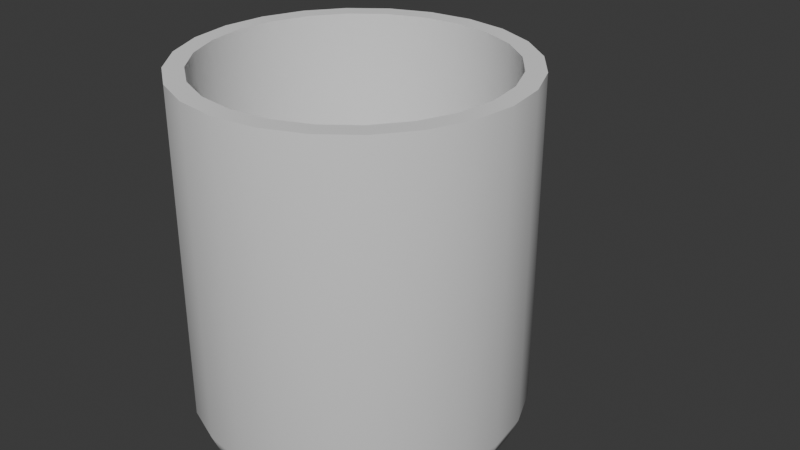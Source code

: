 # Source: cup.blend  (saved by Blender 4.0.36; exported with 4.5.12 LTS)
import bpy
from mathutils import Matrix  # noqa: F401  (used for matrix-valued properties, if any)

bpy.ops.wm.read_factory_settings(use_empty=True)
scene = bpy.context.scene
scene.name = 'Scene'

# ---- collections
col_collection = bpy.data.collections.new('Collection'); scene.collection.children.link(col_collection)

# ---- node groups
ng_auto_smooth = bpy.data.node_groups.new('Auto Smooth', 'GeometryNodeTree')
_s = ng_auto_smooth.interface.new_socket(name='Geometry', in_out='OUTPUT', socket_type='NodeSocketGeometry')
_s = ng_auto_smooth.interface.new_socket(name='Geometry', in_out='INPUT', socket_type='NodeSocketGeometry')
_s = ng_auto_smooth.interface.new_socket(name='Angle', in_out='INPUT', socket_type='NodeSocketFloat')
_s.subtype = 'ANGLE'
_s.min_value = 0.0
_s.max_value = 3.142
ng_auto_smooth.is_modifier = True
_N = ng_auto_smooth.nodes; _L = ng_auto_smooth.links
n0 = _N.new('NodeGroupOutput'); n0.name = 'Group Output'; n0.location = (480, -100)
n1 = _N.new('NodeGroupInput'); n1.name = 'Group Input'; n1.location = (-420, -300)
n2 = _N.new('NodeGroupInput'); n2.name = 'Group Input.001'; n2.location = (-60, -100)
n3 = _N.new('GeometryNodeSetShadeSmooth'); n3.name = 'Set Shade Smooth'; n3.location = (120, -100)
n3.domain = 'EDGE'
n4 = _N.new('GeometryNodeSetShadeSmooth'); n4.name = 'Set Shade Smooth.001'; n4.location = (300, -100)
n5 = _N.new('GeometryNodeInputMeshEdgeAngle'); n5.name = 'Edge Angle'; n5.location = (-420, -220)
n6 = _N.new('GeometryNodeInputEdgeSmooth'); n6.name = 'Is Edge Smooth'; n6.location = (-60, -160)
n7 = _N.new('GeometryNodeInputShadeSmooth'); n7.name = 'Is Face Smooth'; n7.location = (-240, -340)
n8 = _N.new('FunctionNodeBooleanMath'); n8.name = 'Boolean Math'; n8.location = (-60, -220)
n9 = _N.new('FunctionNodeCompare'); n9.name = 'Compare'; n9.location = (-240, -180)
n9.operation = 'LESS_EQUAL'
_L.new(n5.outputs[0], n9.inputs[0])
_L.new(n4.outputs[0], n0.inputs[0])
_L.new(n1.outputs[1], n9.inputs[1])
_L.new(n9.outputs[0], n8.inputs[0])
_L.new(n7.outputs[0], n8.inputs[1])
_L.new(n2.outputs[0], n3.inputs[0])
_L.new(n6.outputs[0], n3.inputs[1])
_L.new(n3.outputs[0], n4.inputs[0])
_L.new(n8.outputs[0], n3.inputs[2])
n0.is_active_output = True

# ---- world
world_world = bpy.data.worlds.new('World'); scene.world = world_world
world_world.use_nodes = True; world_world.node_tree.nodes.clear()
_N = world_world.node_tree.nodes; _L = world_world.node_tree.links
n0 = _N.new('ShaderNodeOutputWorld'); n0.name = 'World Output'; n0.location = (300, 300)
n1 = _N.new('ShaderNodeBackground'); n1.name = 'Background'; n1.location = (10, 300)
n1.inputs[0].default_value = (0.05088, 0.05088, 0.05088, 1.0)
_L.new(n1.outputs[0], n0.inputs[0])
n0.is_active_output = True
world_world.color = (0.05088, 0.05088, 0.05088)
world_world.use_sun_shadow = False
world_world.sun_shadow_jitter_overblur = 0.0

# ---- meshes
me_cylinder_001 = bpy.data.meshes.new('Cylinder.001')
me_cylinder_001.from_pydata([(0.0, 1.0, 2.2), (0.2588, 0.9659, 2.2), (0.5, 0.866, 2.2), (0.7071, 0.7071, 2.2), (0.866, 0.5, 2.2), (0.9659, 0.2588, 2.2), (1.0, 0.0, 2.2), (0.9659, -0.2588, 2.2), (0.866, -0.5, 2.2), (0.7071, -0.7071, 2.2), (0.5, -0.866, 2.2), (0.2588, -0.9659, 2.2), (0.0, -1.0, 2.2), (-0.2588, -0.9659, 2.2), (-0.5, -0.866, 2.2), (-0.7071, -0.7071, 2.2), (-0.866, -0.5, 2.2), (-0.9659, -0.2588, 2.2), (-1.0, 0.0, 2.2), (-0.9659, 0.2588, 2.2), (-0.866, 0.5, 2.2), (-0.7071, 0.7071, 2.2), (-0.5, 0.866, 2.2), (-0.2588, 0.9659, 2.2), (0.2289, 0.8542, 2.2), (-5.745e-10, 0.8843, 2.2), (0.4422, 0.7659, 2.2), (0.6253, 0.6253, 2.2), (0.7659, 0.4422, 2.2), (0.8542, 0.2289, 2.2), (0.8843, -2.011e-09, 2.2), (0.8542, -0.2289, 2.2), (0.7659, -0.4422, 2.2), (0.6253, -0.6253, 2.2), (0.4422, -0.7659, 2.2), (0.2289, -0.8542, 2.2), (-5.745e-10, -0.8843, 2.2), (-0.2289, -0.8542, 2.2), (-0.4422, -0.7659, 2.2), (-0.6253, -0.6253, 2.2), (-0.7659, -0.4422, 2.2), (-0.8542, -0.2289, 2.2), (-0.8843, -2.011e-09, 2.2), (-0.8542, 0.2289, 2.2), (-0.7659, 0.4422, 2.2), (-0.6253, 0.6253, 2.2), (-0.4422, 0.7659, 2.2), (-0.2289, 0.8542, 2.2), (0.2289, 0.8542, 0.2), (-5.745e-10, 0.8843, 0.2), (0.4422, 0.7659, 0.2), (0.6253, 0.6253, 0.2), (0.7659, 0.4422, 0.2), (0.8542, 0.2289, 0.2), (0.8843, -2.011e-09, 0.2), (0.8542, -0.2289, 0.2), (0.7659, -0.4422, 0.2), (0.6253, -0.6253, 0.2), (0.4422, -0.7659, 0.2), (0.2289, -0.8542, 0.2), (-5.745e-10, -0.8843, 0.2), (-0.2289, -0.8542, 0.2), (-0.4422, -0.7659, 0.2), (-0.6253, -0.6253, 0.2), (-0.7659, -0.4422, 0.2), (-0.8542, -0.2289, 0.2), (-0.8843, -2.011e-09, 0.2), (-0.8542, 0.2289, 0.2), (-0.7659, 0.4422, 0.2), (-0.6253, 0.6253, 0.2), (-0.4422, 0.7659, 0.2), (-0.2289, 0.8542, 0.2), (0.07, 0.9842, 1.918), (0.1212, 0.9842, 1.867), (0.14, 0.9842, 1.797), (0.1212, 0.9842, 1.727), (0.07, 0.9842, 1.676), (-6.687e-08, 0.9842, 1.657), (-0.07, 0.9842, 1.676), (-0.1212, 0.9842, 1.727), (-0.14, 0.9842, 1.797), (-0.1212, 0.9842, 1.867), (-0.07, 0.9842, 1.918), (-3.437e-07, 0.9842, 1.937), (0.07, 1.252, 1.889), (0.1212, 1.239, 1.839), (0.14, 1.222, 1.771), (0.1212, 1.205, 1.704), (0.07, 1.192, 1.654), (-5.387e-08, 1.188, 1.636), (-0.07, 1.192, 1.654), (-0.1212, 1.205, 1.704), (-0.14, 1.222, 1.771), (-0.1212, 1.239, 1.839), (-0.07, 1.252, 1.889), (-3.273e-07, 1.256, 1.907), (0.07, 1.46, 1.803), (0.1212, 1.432, 1.76), (0.14, 1.394, 1.701), (0.1212, 1.357, 1.642), (0.07, 1.329, 1.599), (-3.895e-08, 1.319, 1.583), (-0.07, 1.329, 1.599), (-0.1212, 1.357, 1.642), (-0.14, 1.394, 1.701), (-0.1212, 1.432, 1.76), (-0.07, 1.46, 1.803), (-2.951e-07, 1.47, 1.819), (0.07, 1.606, 1.666), (0.1212, 1.565, 1.636), (0.14, 1.508, 1.595), (0.1212, 1.451, 1.554), (0.07, 1.41, 1.524), (-1.167e-08, 1.395, 1.513), (-0.07, 1.41, 1.524), (-0.1212, 1.451, 1.554), (-0.14, 1.508, 1.595), (-0.1212, 1.565, 1.636), (-0.07, 1.606, 1.666), (-2.641e-07, 1.622, 1.677), (0.07, 1.687, 1.494), (0.1212, 1.637, 1.48), (0.14, 1.57, 1.461), (0.1212, 1.502, 1.443), (0.07, 1.453, 1.429), (7.142e-09, 1.435, 1.424), (-0.07, 1.453, 1.429), (-0.1212, 1.502, 1.443), (-0.14, 1.57, 1.461), (-0.1212, 1.637, 1.48), (-0.07, 1.687, 1.494), (-2.15e-07, 1.705, 1.499), (0.07, 1.707, 1.308), (0.1212, 1.656, 1.309), (0.14, 1.586, 1.31), (0.1212, 1.516, 1.311), (0.07, 1.465, 1.312), (3.75e-08, 1.446, 1.312), (-0.07, 1.465, 1.312), (-0.1212, 1.516, 1.311), (-0.14, 1.586, 1.31), (-0.1212, 1.656, 1.309), (-0.07, 1.707, 1.308), (-1.706e-07, 1.726, 1.308), (0.07, 1.682, 1.121), (0.1212, 1.632, 1.133), (0.14, 1.564, 1.15), (0.1212, 1.496, 1.166), (0.07, 1.446, 1.178), (8.186e-08, 1.428, 1.182), (-0.07, 1.446, 1.178), (-0.1212, 1.496, 1.166), (-0.14, 1.564, 1.15), (-0.1212, 1.632, 1.133), (-0.07, 1.682, 1.121), (-1.246e-07, 1.7, 1.117), (0.07, 1.62, 0.941), (0.1212, 1.573, 0.9613), (0.14, 1.509, 0.989), (0.1212, 1.445, 1.017), (0.07, 1.398, 1.037), (1.019e-07, 1.381, 1.045), (-0.07, 1.398, 1.037), (-0.1212, 1.445, 1.017), (-0.14, 1.509, 0.989), (-0.1212, 1.573, 0.9613), (-0.07, 1.62, 0.941), (-7.122e-08, 1.638, 0.9335), (0.07, 1.531, 0.7728), (0.1212, 1.488, 0.8002), (0.14, 1.429, 0.8375), (0.1212, 1.37, 0.8749), (0.07, 1.326, 0.9022), (1.443e-07, 1.31, 0.9122), (-0.07, 1.326, 0.9022), (-0.1212, 1.37, 0.8749), (-0.14, 1.429, 0.8375), (-0.1212, 1.488, 0.8002), (-0.07, 1.531, 0.7728), (-3.541e-08, 1.547, 0.7628), (0.07, 1.421, 0.6236), (0.1212, 1.382, 0.6575), (0.14, 1.33, 0.7039), (0.1212, 1.277, 0.7502), (0.07, 1.239, 0.7841), (1.754e-07, 1.225, 0.7965), (-0.07, 1.239, 0.7841), (-0.1212, 1.277, 0.7502), (-0.14, 1.33, 0.7039), (-0.1212, 1.382, 0.6575), (-0.07, 1.421, 0.6236), (6.344e-09, 1.435, 0.6112), (0.07, 1.292, 0.5008), (0.1212, 1.261, 0.5415), (0.14, 1.218, 0.5971), (0.1212, 1.175, 0.6526), (0.07, 1.144, 0.6933), (2.045e-07, 1.133, 0.7082), (-0.07, 1.144, 0.6933), (-0.1212, 1.175, 0.6526), (-0.14, 1.218, 0.5971), (-0.1212, 1.261, 0.5415), (-0.07, 1.292, 0.5008), (4.979e-08, 1.303, 0.4859), (0.07, 1.146, 0.4136), (0.1212, 1.127, 0.4612), (0.14, 1.101, 0.5261), (0.1212, 1.075, 0.5911), (0.07, 1.055, 0.6386), (2.302e-07, 1.048, 0.656), (-0.07, 1.055, 0.6386), (-0.1212, 1.075, 0.5911), (-0.14, 1.101, 0.5261), (-0.1212, 1.127, 0.4612), (-0.07, 1.146, 0.4136), (8.7e-08, 1.153, 0.3962), (0.07, 0.9849, 0.3788), (0.1212, 0.9846, 0.43), (0.14, 0.9842, 0.5), (0.1212, 0.9837, 0.57), (0.07, 0.9834, 0.6212), (2.439e-07, 0.9833, 0.64), (-0.07, 0.9834, 0.6212), (-0.1212, 0.9837, 0.57), (-0.14, 0.9842, 0.5), (-0.1212, 0.9846, 0.43), (-0.07, 0.9849, 0.3788), (1.244e-07, 0.9851, 0.36), (0.0, 0.7926, 0.0), (0.0, 1.0, 0.2057), (0.0, 0.9392, 0.06023), (0.2051, 0.7656, 0.0), (0.2588, 0.9659, 0.2057), (0.2431, 0.9072, 0.06023), (0.3963, 0.6864, 0.0), (0.5, 0.866, 0.2057), (0.4696, 0.8134, 0.06023), (0.5604, 0.5604, 0.0), (0.7071, 0.7071, 0.2057), (0.6641, 0.6641, 0.06023), (0.6864, 0.3963, 0.0), (0.866, 0.5, 0.2057), (0.8134, 0.4696, 0.06023), (0.7656, 0.2051, 0.0), (0.9659, 0.2588, 0.2057), (0.9072, 0.2431, 0.06023), (0.7926, 0.0, 0.0), (1.0, 0.0, 0.2057), (0.9392, 0.0, 0.06023), (0.7656, -0.2051, 0.0), (0.9659, -0.2588, 0.2057), (0.9072, -0.2431, 0.06023), (0.6864, -0.3963, 0.0), (0.866, -0.5, 0.2057), (0.8134, -0.4696, 0.06023), (0.5604, -0.5604, 0.0), (0.7071, -0.7071, 0.2057), (0.6641, -0.6641, 0.06023), (0.3963, -0.6864, 0.0), (0.5, -0.866, 0.2057), (0.4696, -0.8134, 0.06023), (0.2051, -0.7656, 0.0), (0.2588, -0.9659, 0.2057), (0.2431, -0.9072, 0.06023), (0.0, -0.7926, 0.0), (0.0, -1.0, 0.2057), (0.0, -0.9392, 0.06023), (-0.2051, -0.7656, 0.0), (-0.2588, -0.9659, 0.2057), (-0.2431, -0.9072, 0.06023), (-0.3963, -0.6864, 0.0), (-0.5, -0.866, 0.2057), (-0.4696, -0.8134, 0.06023), (-0.5604, -0.5604, 0.0), (-0.7071, -0.7071, 0.2057), (-0.6641, -0.6641, 0.06023), (-0.6864, -0.3963, 0.0), (-0.866, -0.5, 0.2057), (-0.8134, -0.4696, 0.06023), (-0.7656, -0.2051, 0.0), (-0.9659, -0.2588, 0.2057), (-0.9072, -0.2431, 0.06023), (-0.7926, 0.0, 0.0), (-1.0, 0.0, 0.2057), (-0.9392, 0.0, 0.06023), (-0.7656, 0.2051, 0.0), (-0.9659, 0.2588, 0.2057), (-0.9072, 0.2431, 0.06023), (-0.6864, 0.3963, 0.0), (-0.866, 0.5, 0.2057), (-0.8134, 0.4696, 0.06023), (-0.5604, 0.5604, 0.0), (-0.7071, 0.7071, 0.2057), (-0.6641, 0.6641, 0.06023), (-0.3963, 0.6864, 0.0), (-0.5, 0.866, 0.2057), (-0.4696, 0.8134, 0.06023), (-0.2051, 0.7656, 0.0), (-0.2588, 0.9659, 0.2057), (-0.2431, 0.9072, 0.06023)], [], [(298, 23, 0, 229), (235, 2, 3, 238), (238, 3, 4, 241), (241, 4, 5, 244), (244, 5, 6, 247), (247, 6, 7, 250), (250, 7, 8, 253), (253, 8, 9, 256), (256, 9, 10, 259), (259, 10, 11, 262), (262, 11, 12, 265), (265, 12, 13, 268), (268, 13, 14, 271), (271, 14, 15, 274), (274, 15, 16, 277), (277, 16, 17, 280), (280, 17, 18, 283), (283, 18, 19, 286), (286, 19, 20, 289), (289, 20, 21, 292), (292, 21, 22, 295), (295, 22, 23, 298), (2, 1, 24, 26), (232, 1, 2, 235), (229, 0, 1, 232), (39, 38, 62, 63), (7, 6, 30, 31), (12, 11, 35, 36), (17, 16, 40, 41), (22, 21, 45, 46), (5, 4, 28, 29), (10, 9, 33, 34), (15, 14, 38, 39), (20, 19, 43, 44), (3, 2, 26, 27), (8, 7, 31, 32), (1, 0, 25, 24), (13, 12, 36, 37), (18, 17, 41, 42), (23, 22, 46, 47), (6, 5, 29, 30), (11, 10, 34, 35), (16, 15, 39, 40), (21, 20, 44, 45), (4, 3, 27, 28), (9, 8, 32, 33), (14, 13, 37, 38), (19, 18, 42, 43), (0, 23, 47, 25), (48, 49, 71, 70, 69, 68, 67, 66, 65, 64, 63, 62, 61, 60, 59, 58, 57, 56, 55, 54, 53, 52, 51, 50), (32, 31, 55, 56), (47, 46, 70, 71), (24, 25, 49, 48), (40, 39, 63, 64), (33, 32, 56, 57), (25, 47, 71, 49), (26, 24, 48, 50), (41, 40, 64, 65), (34, 33, 57, 58), (27, 26, 50, 51), (42, 41, 65, 66), (35, 34, 58, 59), (28, 27, 51, 52), (43, 42, 66, 67), (36, 35, 59, 60), (29, 28, 52, 53), (44, 43, 67, 68), (37, 36, 60, 61), (30, 29, 53, 54), (45, 44, 68, 69), (38, 37, 61, 62), (31, 30, 54, 55), (46, 45, 69, 70), (72, 84, 95, 83), (73, 85, 84, 72), (74, 86, 85, 73), (75, 87, 86, 74), (76, 88, 87, 75), (77, 89, 88, 76), (78, 90, 89, 77), (79, 91, 90, 78), (80, 92, 91, 79), (81, 93, 92, 80), (82, 94, 93, 81), (83, 95, 94, 82), (84, 96, 107, 95), (85, 97, 96, 84), (86, 98, 97, 85), (87, 99, 98, 86), (88, 100, 99, 87), (89, 101, 100, 88), (90, 102, 101, 89), (91, 103, 102, 90), (92, 104, 103, 91), (93, 105, 104, 92), (94, 106, 105, 93), (95, 107, 106, 94), (96, 108, 119, 107), (97, 109, 108, 96), (98, 110, 109, 97), (99, 111, 110, 98), (100, 112, 111, 99), (101, 113, 112, 100), (102, 114, 113, 101), (103, 115, 114, 102), (104, 116, 115, 103), (105, 117, 116, 104), (106, 118, 117, 105), (107, 119, 118, 106), (108, 120, 131, 119), (109, 121, 120, 108), (110, 122, 121, 109), (111, 123, 122, 110), (112, 124, 123, 111), (113, 125, 124, 112), (114, 126, 125, 113), (115, 127, 126, 114), (116, 128, 127, 115), (117, 129, 128, 116), (118, 130, 129, 117), (119, 131, 130, 118), (120, 132, 143, 131), (121, 133, 132, 120), (122, 134, 133, 121), (123, 135, 134, 122), (124, 136, 135, 123), (125, 137, 136, 124), (126, 138, 137, 125), (127, 139, 138, 126), (128, 140, 139, 127), (129, 141, 140, 128), (130, 142, 141, 129), (131, 143, 142, 130), (132, 144, 155, 143), (133, 145, 144, 132), (134, 146, 145, 133), (135, 147, 146, 134), (136, 148, 147, 135), (137, 149, 148, 136), (138, 150, 149, 137), (139, 151, 150, 138), (140, 152, 151, 139), (141, 153, 152, 140), (142, 154, 153, 141), (143, 155, 154, 142), (144, 156, 167, 155), (145, 157, 156, 144), (146, 158, 157, 145), (147, 159, 158, 146), (148, 160, 159, 147), (149, 161, 160, 148), (150, 162, 161, 149), (151, 163, 162, 150), (152, 164, 163, 151), (153, 165, 164, 152), (154, 166, 165, 153), (155, 167, 166, 154), (156, 168, 179, 167), (157, 169, 168, 156), (158, 170, 169, 157), (159, 171, 170, 158), (160, 172, 171, 159), (161, 173, 172, 160), (162, 174, 173, 161), (163, 175, 174, 162), (164, 176, 175, 163), (165, 177, 176, 164), (166, 178, 177, 165), (167, 179, 178, 166), (168, 180, 191, 179), (169, 181, 180, 168), (170, 182, 181, 169), (171, 183, 182, 170), (172, 184, 183, 171), (173, 185, 184, 172), (174, 186, 185, 173), (175, 187, 186, 174), (176, 188, 187, 175), (177, 189, 188, 176), (178, 190, 189, 177), (179, 191, 190, 178), (180, 192, 203, 191), (181, 193, 192, 180), (182, 194, 193, 181), (183, 195, 194, 182), (184, 196, 195, 183), (185, 197, 196, 184), (186, 198, 197, 185), (187, 199, 198, 186), (188, 200, 199, 187), (189, 201, 200, 188), (190, 202, 201, 189), (191, 203, 202, 190), (192, 204, 215, 203), (193, 205, 204, 192), (194, 206, 205, 193), (195, 207, 206, 194), (196, 208, 207, 195), (197, 209, 208, 196), (198, 210, 209, 197), (199, 211, 210, 198), (200, 212, 211, 199), (201, 213, 212, 200), (202, 214, 213, 201), (203, 215, 214, 202), (204, 216, 227, 215), (205, 217, 216, 204), (206, 218, 217, 205), (207, 219, 218, 206), (208, 220, 219, 207), (209, 221, 220, 208), (210, 222, 221, 209), (211, 223, 222, 210), (212, 224, 223, 211), (213, 225, 224, 212), (214, 226, 225, 213), (215, 227, 226, 214), (229, 232, 233, 230), (230, 233, 231, 228), (232, 235, 236, 233), (233, 236, 234, 231), (235, 238, 239, 236), (236, 239, 237, 234), (238, 241, 242, 239), (239, 242, 240, 237), (241, 244, 245, 242), (242, 245, 243, 240), (244, 247, 248, 245), (245, 248, 246, 243), (247, 250, 251, 248), (248, 251, 249, 246), (250, 253, 254, 251), (251, 254, 252, 249), (253, 256, 257, 254), (254, 257, 255, 252), (256, 259, 260, 257), (257, 260, 258, 255), (259, 262, 263, 260), (260, 263, 261, 258), (262, 265, 266, 263), (263, 266, 264, 261), (265, 268, 269, 266), (266, 269, 267, 264), (268, 271, 272, 269), (269, 272, 270, 267), (271, 274, 275, 272), (272, 275, 273, 270), (274, 277, 278, 275), (275, 278, 276, 273), (277, 280, 281, 278), (278, 281, 279, 276), (280, 283, 284, 281), (281, 284, 282, 279), (283, 286, 287, 284), (284, 287, 285, 282), (286, 289, 290, 287), (287, 290, 288, 285), (289, 292, 293, 290), (290, 293, 291, 288), (292, 295, 296, 293), (293, 296, 294, 291), (295, 298, 299, 296), (296, 299, 297, 294), (298, 229, 230, 299), (299, 230, 228, 297), (228, 231, 234, 237, 240, 243, 246, 249, 252, 255, 258, 261, 264, 267, 270, 273, 276, 279, 282, 285, 288, 291, 294, 297)])
me_cylinder_001.polygons.foreach_set('use_smooth', [True] * 266)
_uv = me_cylinder_001.uv_layers.new(name='UVMap')
_uv.uv.foreach_set('vector', [0.2784, 0.3267, 0.2784, 0.013, 0.2904, 0.01583, 0.2904, 0.3296, 0.3371, 0.3242, 0.3371, 0.01048, 0.3673, 0.008462, 0.3673, 0.3222, 0.3673, 0.3222, 0.3673, 0.008462, 0.4036, 0.007072, 0.4036, 0.3208, 0.4036, 0.3208, 0.4036, 0.007072, 0.4438, 0.006407, 0.4438, 0.3202, 0.4438, 0.3202, 0.4438, 0.006407, 0.4849, 0.006512, 0.4849, 0.3203, 0.4849, 0.3203, 0.4849, 0.006512, 0.5243, 0.007381, 0.5243, 0.3211, 0.5243, 0.3211, 0.5243, 0.007381, 0.5592, 0.008954, 0.5592, 0.3227, 0.006407, 0.6773, 0.006407, 0.3627, 0.03661, 0.3627, 0.03661, 0.6773, 0.03661, 0.6773, 0.03661, 0.3627, 0.07303, 0.3627, 0.07303, 0.6773, 0.07303, 0.6773, 0.07303, 0.3627, 0.1132, 0.3627, 0.1132, 0.6773, 0.1132, 0.6773, 0.1132, 0.3627, 0.1543, 0.3627, 0.1543, 0.6773, 0.1543, 0.6773, 0.1543, 0.3627, 0.1937, 0.3627, 0.1937, 0.6773, 0.1937, 0.6773, 0.1937, 0.3627, 0.2285, 0.3627, 0.2285, 0.6773, 0.2285, 0.6773, 0.2285, 0.3627, 0.2565, 0.3627, 0.2565, 0.6773, 0.006407, 0.3249, 0.006407, 0.01112, 0.03447, 0.008954, 0.03447, 0.3227, 0.03447, 0.3227, 0.03447, 0.008954, 0.06937, 0.007381, 0.06937, 0.3211, 0.06937, 0.3211, 0.06937, 0.007381, 0.1087, 0.006512, 0.1087, 0.3203, 0.1087, 0.3203, 0.1087, 0.006512, 0.1499, 0.006406, 0.1499, 0.3202, 0.1499, 0.3202, 0.1499, 0.006406, 0.19, 0.007072, 0.19, 0.3208, 0.19, 0.3208, 0.19, 0.007072, 0.2264, 0.008462, 0.2264, 0.3222, 0.2264, 0.3222, 0.2264, 0.008462, 0.2565, 0.01048, 0.2565, 0.3242, 0.2565, 0.3242, 0.2565, 0.01048, 0.2784, 0.013, 0.2784, 0.3267, 0.8535, 0.06677, 0.8741, 0.1024, 0.8572, 0.1094, 0.839, 0.07788, 0.3153, 0.3267, 0.3153, 0.013, 0.3371, 0.01048, 0.3371, 0.3242, 0.3032, 0.3296, 0.3032, 0.01583, 0.3153, 0.013, 0.3153, 0.3267, 0.703, 0.3692, 0.7296, 0.3674, 0.7296, 0.6821, 0.703, 0.6839, 0.668, 0.01706, 0.7078, 0.006407, 0.7101, 0.02449, 0.675, 0.03392, 0.572, 0.1834, 0.572, 0.1422, 0.5901, 0.1446, 0.5901, 0.181, 0.7078, 0.3192, 0.668, 0.3085, 0.675, 0.2916, 0.7101, 0.3011, 0.8741, 0.2231, 0.8535, 0.2588, 0.839, 0.2477, 0.8572, 0.2162, 0.7489, 0.006408, 0.7887, 0.01707, 0.7817, 0.03392, 0.7466, 0.0245, 0.5826, 0.1024, 0.6032, 0.06676, 0.6177, 0.07787, 0.5995, 0.1094, 0.6323, 0.2879, 0.6032, 0.2588, 0.6177, 0.2477, 0.6434, 0.2734, 0.8244, 0.2879, 0.7887, 0.3085, 0.7817, 0.2917, 0.8133, 0.2734, 0.8244, 0.03765, 0.8535, 0.06677, 0.839, 0.07788, 0.8133, 0.05213, 0.6323, 0.03765, 0.668, 0.01706, 0.675, 0.03392, 0.6434, 0.05212, 0.8741, 0.1024, 0.8847, 0.1422, 0.8666, 0.1446, 0.8572, 0.1094, 0.5826, 0.2231, 0.572, 0.1834, 0.5901, 0.181, 0.5995, 0.2162, 0.7489, 0.3192, 0.7078, 0.3192, 0.7101, 0.3011, 0.7466, 0.3011, 0.8847, 0.1834, 0.8741, 0.2231, 0.8572, 0.2162, 0.8666, 0.181, 0.7078, 0.006407, 0.7489, 0.006408, 0.7466, 0.0245, 0.7101, 0.02449, 0.572, 0.1422, 0.5826, 0.1024, 0.5995, 0.1094, 0.5901, 0.1446, 0.668, 0.3085, 0.6323, 0.2879, 0.6434, 0.2734, 0.675, 0.2916, 0.8535, 0.2588, 0.8244, 0.2879, 0.8133, 0.2734, 0.839, 0.2477, 0.7887, 0.01707, 0.8244, 0.03765, 0.8133, 0.05213, 0.7817, 0.03392, 0.6032, 0.06676, 0.6323, 0.03765, 0.6434, 0.05212, 0.6177, 0.07787, 0.6032, 0.2588, 0.5826, 0.2231, 0.5995, 0.2162, 0.6177, 0.2477, 0.7887, 0.3085, 0.7489, 0.3192, 0.7466, 0.3011, 0.7817, 0.2917, 0.8847, 0.1422, 0.8847, 0.1834, 0.8666, 0.181, 0.8666, 0.1446, 0.843, 0.7834, 0.8524, 0.8186, 0.8524, 0.855, 0.843, 0.8902, 0.8248, 0.9217, 0.799, 0.9474, 0.7675, 0.9657, 0.7323, 0.9751, 0.6959, 0.9751, 0.6608, 0.9657, 0.6292, 0.9474, 0.6035, 0.9217, 0.5853, 0.8902, 0.5758, 0.855, 0.5758, 0.8186, 0.5853, 0.7834, 0.6035, 0.7519, 0.6292, 0.7261, 0.6607, 0.7079, 0.6959, 0.6985, 0.7323, 0.6985, 0.7675, 0.7079, 0.799, 0.7261, 0.8248, 0.7519, 0.3581, 0.3705, 0.3936, 0.3711, 0.3936, 0.6857, 0.3581, 0.6851, 0.8992, 0.3627, 0.9347, 0.3627, 0.9347, 0.6782, 0.8992, 0.6782, 0.828, 0.3627, 0.8628, 0.3627, 0.8628, 0.6782, 0.828, 0.6782, 0.6708, 0.3705, 0.703, 0.3692, 0.703, 0.6839, 0.6708, 0.6851, 0.3259, 0.3692, 0.3581, 0.3705, 0.3581, 0.6851, 0.3259, 0.6839, 0.8628, 0.3627, 0.8992, 0.3627, 0.8992, 0.6782, 0.8628, 0.6782, 0.7972, 0.3627, 0.828, 0.3627, 0.828, 0.6782, 0.7972, 0.6782, 0.6353, 0.3711, 0.6708, 0.3705, 0.6708, 0.6851, 0.6353, 0.6857, 0.2993, 0.3674, 0.3259, 0.3692, 0.3259, 0.6839, 0.2993, 0.6821, 0.7724, 0.3627, 0.7972, 0.3627, 0.7972, 0.6782, 0.7724, 0.6782, 0.599, 0.371, 0.6353, 0.3711, 0.6353, 0.6857, 0.599, 0.6856, 0.28, 0.3652, 0.2993, 0.3674, 0.2993, 0.6821, 0.28, 0.6799, 0.4956, 0.3688, 0.5205, 0.3669, 0.5205, 0.6815, 0.4956, 0.6834, 0.5641, 0.3702, 0.599, 0.371, 0.599, 0.6856, 0.5641, 0.6848, 0.2693, 0.3627, 0.28, 0.3652, 0.28, 0.6799, 0.2693, 0.6774, 0.4648, 0.3702, 0.4956, 0.3688, 0.4956, 0.6834, 0.4648, 0.6848, 0.5333, 0.3688, 0.5641, 0.3702, 0.5641, 0.6848, 0.5333, 0.6834, 0.749, 0.3652, 0.7596, 0.3627, 0.7596, 0.6774, 0.749, 0.6799, 0.43, 0.371, 0.4648, 0.3702, 0.4648, 0.6848, 0.43, 0.6856, 0.9669, 0.3627, 0.9936, 0.3627, 0.9936, 0.6782, 0.9669, 0.6782, 0.7296, 0.3674, 0.749, 0.3652, 0.749, 0.6799, 0.7296, 0.6821, 0.3936, 0.3711, 0.43, 0.371, 0.43, 0.6856, 0.3936, 0.6857, 0.9347, 0.3627, 0.9669, 0.3627, 0.9669, 0.6782, 0.9347, 0.6782, 0.1969, 0.8256, 0.1969, 0.7835, 0.2079, 0.7827, 0.2079, 0.8256, 0.1888, 0.8257, 0.1888, 0.7856, 0.1969, 0.7835, 0.1969, 0.8256, 0.1255, 0.7272, 0.08851, 0.7308, 0.08536, 0.7203, 0.125, 0.7164, 0.125, 0.7385, 0.09069, 0.7417, 0.08851, 0.7308, 0.1255, 0.7272, 0.1237, 0.7471, 0.0913, 0.7501, 0.09069, 0.7417, 0.125, 0.7385, 0.1998, 0.9054, 0.1998, 0.8733, 0.2109, 0.8726, 0.2109, 0.9053, 0.1888, 0.9053, 0.1888, 0.8726, 0.1998, 0.8733, 0.1998, 0.9054, 0.8657, 0.7239, 0.9, 0.7272, 0.8994, 0.7356, 0.867, 0.7326, 0.8652, 0.7127, 0.9022, 0.7163, 0.9, 0.7272, 0.8657, 0.7239, 0.8657, 0.7019, 0.9053, 0.7058, 0.9022, 0.7163, 0.8652, 0.7127, 0.219, 0.8256, 0.219, 0.7835, 0.2271, 0.7856, 0.2271, 0.8257, 0.2079, 0.8256, 0.2079, 0.7827, 0.219, 0.7835, 0.219, 0.8256, 0.1969, 0.7835, 0.1969, 0.7509, 0.2079, 0.7493, 0.2079, 0.7827, 0.08536, 0.7203, 0.05533, 0.7324, 0.04969, 0.7262, 0.08207, 0.713, 0.08851, 0.7308, 0.06169, 0.7416, 0.05533, 0.7324, 0.08536, 0.7203, 0.09069, 0.7417, 0.06707, 0.7511, 0.06169, 0.7416, 0.08851, 0.7308, 0.0913, 0.7501, 0.07003, 0.7585, 0.06707, 0.7511, 0.09069, 0.7417, 0.1998, 0.8733, 0.1998, 0.8528, 0.2109, 0.8511, 0.2109, 0.8726, 0.1888, 0.8726, 0.1888, 0.8511, 0.1998, 0.8528, 0.1998, 0.8733, 0.9, 0.7272, 0.9236, 0.7366, 0.9207, 0.744, 0.8994, 0.7356, 0.9022, 0.7163, 0.929, 0.727, 0.9236, 0.7366, 0.9, 0.7272, 0.9053, 0.7058, 0.9354, 0.7179, 0.929, 0.727, 0.9022, 0.7163, 0.9086, 0.6985, 0.941, 0.7116, 0.9354, 0.7179, 0.9053, 0.7058, 0.2079, 0.7827, 0.2079, 0.7493, 0.219, 0.7509, 0.219, 0.7835, 0.1969, 0.7509, 0.1969, 0.7281, 0.2079, 0.7257, 0.2079, 0.7493, 0.05533, 0.7324, 0.03468, 0.7517, 0.02688, 0.7475, 0.04969, 0.7262, 0.06169, 0.7416, 0.04399, 0.7581, 0.03468, 0.7517, 0.05533, 0.7324, 0.06707, 0.7511, 0.05232, 0.7648, 0.04399, 0.7581, 0.06169, 0.7416, 0.07003, 0.7585, 0.05744, 0.7702, 0.05232, 0.7648, 0.06707, 0.7511, 0.1998, 0.8528, 0.1998, 0.841, 0.2109, 0.8386, 0.2109, 0.8511, 0.1888, 0.8511, 0.1888, 0.8386, 0.1998, 0.841, 0.1998, 0.8528, 0.9236, 0.7366, 0.9384, 0.7503, 0.9333, 0.7557, 0.9207, 0.744, 0.929, 0.727, 0.9467, 0.7435, 0.9384, 0.7503, 0.9236, 0.7366, 0.9354, 0.7179, 0.956, 0.7372, 0.9467, 0.7435, 0.929, 0.727, 0.941, 0.7116, 0.9638, 0.733, 0.956, 0.7372, 0.9354, 0.7179, 0.2079, 0.7493, 0.2079, 0.7257, 0.219, 0.7281, 0.219, 0.7509, 0.1969, 0.7281, 0.1969, 0.7159, 0.2079, 0.713, 0.2079, 0.7257, 0.03468, 0.7517, 0.0234, 0.7761, 0.01438, 0.7744, 0.02688, 0.7475, 0.04399, 0.7581, 0.03438, 0.7789, 0.0234, 0.7761, 0.03468, 0.7517, 0.05232, 0.7648, 0.04438, 0.7822, 0.03438, 0.7789, 0.04399, 0.7581, 0.1499, 0.718, 0.1484, 0.7329, 0.1392, 0.7305, 0.1409, 0.713, 0.1611, 0.72, 0.1597, 0.734, 0.1484, 0.7329, 0.1499, 0.718, 0.1716, 0.7185, 0.1701, 0.7334, 0.1597, 0.734, 0.1611, 0.72, 0.9384, 0.7503, 0.9463, 0.7677, 0.94, 0.7705, 0.9333, 0.7557, 0.9467, 0.7435, 0.9563, 0.7644, 0.9463, 0.7677, 0.9384, 0.7503, 0.956, 0.7372, 0.9673, 0.7615, 0.9563, 0.7644, 0.9467, 0.7435, 0.9638, 0.733, 0.9763, 0.7599, 0.9673, 0.7615, 0.956, 0.7372, 0.2079, 0.7257, 0.2079, 0.713, 0.219, 0.7159, 0.219, 0.7281, 0.01438, 0.7744, 0.01115, 0.8036, 0.006407, 0.8044, 0.009738, 0.7744, 0.0234, 0.7761, 0.02046, 0.803, 0.01115, 0.8036, 0.01438, 0.7744, 0.03438, 0.7789, 0.03184, 0.8027, 0.02046, 0.803, 0.0234, 0.7761, 0.04438, 0.7822, 0.04224, 0.8029, 0.03184, 0.8027, 0.03438, 0.7789, 0.1484, 0.7329, 0.1476, 0.7513, 0.1383, 0.7512, 0.1392, 0.7305, 0.1597, 0.734, 0.159, 0.7516, 0.1476, 0.7513, 0.1484, 0.7329, 0.1701, 0.7334, 0.1694, 0.7519, 0.159, 0.7516, 0.1597, 0.734, 0.9463, 0.7677, 0.9485, 0.7883, 0.9418, 0.7889, 0.94, 0.7705, 0.9563, 0.7644, 0.9589, 0.7882, 0.9485, 0.7883, 0.9463, 0.7677, 0.9673, 0.7615, 0.9702, 0.7884, 0.9589, 0.7882, 0.9563, 0.7644, 0.9763, 0.7599, 0.9795, 0.789, 0.9702, 0.7884, 0.9673, 0.7615, 0.981, 0.7598, 0.9843, 0.7898, 0.9795, 0.789, 0.9763, 0.7599, 0.01115, 0.8036, 0.01516, 0.833, 0.01049, 0.8344, 0.006407, 0.8044, 0.02046, 0.803, 0.02425, 0.8306, 0.01516, 0.833, 0.01115, 0.8036, 0.03184, 0.8027, 0.03533, 0.828, 0.02425, 0.8306, 0.02046, 0.803, 0.04224, 0.8029, 0.04544, 0.8258, 0.03533, 0.828, 0.03184, 0.8027, 0.1476, 0.7513, 0.1476, 0.7725, 0.1383, 0.7742, 0.1383, 0.7512, 0.159, 0.7516, 0.159, 0.7721, 0.1476, 0.7725, 0.1476, 0.7513, 0.1694, 0.7519, 0.1694, 0.773, 0.159, 0.7721, 0.159, 0.7516, 0.176, 0.7521, 0.176, 0.7751, 0.1694, 0.773, 0.1694, 0.7519, 0.9589, 0.7882, 0.9554, 0.8135, 0.9453, 0.8112, 0.9485, 0.7883, 0.9702, 0.7884, 0.9664, 0.8161, 0.9554, 0.8135, 0.9589, 0.7882, 0.9795, 0.789, 0.9755, 0.8184, 0.9664, 0.8161, 0.9702, 0.7884, 0.9843, 0.7898, 0.9802, 0.8199, 0.9755, 0.8184, 0.9795, 0.789, 0.01516, 0.833, 0.0247, 0.8615, 0.02019, 0.8634, 0.01049, 0.8344, 0.02425, 0.8306, 0.03335, 0.8578, 0.0247, 0.8615, 0.01516, 0.833, 0.03533, 0.828, 0.04384, 0.8533, 0.03335, 0.8578, 0.02425, 0.8306, 0.04544, 0.8258, 0.05334, 0.8493, 0.04384, 0.8533, 0.03533, 0.828, 0.1476, 0.7725, 0.1484, 0.7947, 0.1391, 0.7977, 0.1383, 0.7742, 0.159, 0.7721, 0.1597, 0.7938, 0.1484, 0.7947, 0.1476, 0.7725, 0.1694, 0.773, 0.1701, 0.7952, 0.1597, 0.7938, 0.159, 0.7721, 0.9453, 0.8112, 0.9373, 0.8348, 0.9314, 0.8322, 0.9388, 0.81, 0.9554, 0.8135, 0.9469, 0.8388, 0.9373, 0.8348, 0.9453, 0.8112, 0.9664, 0.8161, 0.9573, 0.8433, 0.9469, 0.8388, 0.9554, 0.8135, 0.9755, 0.8184, 0.966, 0.8469, 0.9573, 0.8433, 0.9664, 0.8161, 0.9802, 0.8199, 0.9705, 0.8489, 0.966, 0.8469, 0.9755, 0.8184, 0.9196, 0.009104, 0.9196, 0.02356, 0.9086, 0.02108, 0.9086, 0.006407, 0.03335, 0.8578, 0.04662, 0.8833, 0.03854, 0.8881, 0.0247, 0.8615, 0.04384, 0.8533, 0.05632, 0.8773, 0.04662, 0.8833, 0.03335, 0.8578, 0.05334, 0.8493, 0.06504, 0.8718, 0.05632, 0.8773, 0.04384, 0.8533, 0.1484, 0.7947, 0.1498, 0.816, 0.1406, 0.8201, 0.1391, 0.7977, 0.1597, 0.7938, 0.1611, 0.8147, 0.1498, 0.816, 0.1484, 0.7947, 0.1701, 0.7952, 0.1715, 0.8165, 0.1611, 0.8147, 0.1597, 0.7938, 0.9373, 0.8348, 0.9257, 0.8572, 0.9203, 0.8536, 0.9314, 0.8322, 0.9469, 0.8388, 0.9344, 0.8628, 0.9257, 0.8572, 0.9373, 0.8348, 0.9573, 0.8433, 0.9441, 0.8688, 0.9344, 0.8628, 0.9469, 0.8388, 0.966, 0.8469, 0.9522, 0.8736, 0.9441, 0.8688, 0.9573, 0.8433, 0.9086, 0.006407, 0.9086, 0.02108, 0.8975, 0.02356, 0.8975, 0.009104, 0.9196, 0.02356, 0.9196, 0.04142, 0.9086, 0.03923, 0.9086, 0.02108, 0.04662, 0.8833, 0.0631, 0.9059, 0.05579, 0.9118, 0.03854, 0.8881, 0.05632, 0.8773, 0.07176, 0.8985, 0.0631, 0.9059, 0.04662, 0.8833, 0.06504, 0.8718, 0.07943, 0.8916, 0.07176, 0.8985, 0.05632, 0.8773, 0.1498, 0.816, 0.1516, 0.8347, 0.1425, 0.8398, 0.1406, 0.8201, 0.1611, 0.8147, 0.1629, 0.833, 0.1516, 0.8347, 0.1498, 0.816, 0.1715, 0.8165, 0.1734, 0.8352, 0.1629, 0.833, 0.1611, 0.8147, 0.9257, 0.8572, 0.9113, 0.877, 0.9066, 0.8723, 0.9203, 0.8536, 0.9344, 0.8628, 0.9189, 0.884, 0.9113, 0.877, 0.9257, 0.8572, 0.9441, 0.8688, 0.9276, 0.8914, 0.9189, 0.884, 0.9344, 0.8628, 0.9522, 0.8736, 0.9349, 0.8972, 0.9276, 0.8914, 0.9441, 0.8688, 0.9086, 0.02108, 0.9086, 0.03923, 0.8975, 0.04142, 0.8975, 0.02356, 0.9196, 0.04142, 0.9196, 0.06203, 0.9086, 0.06027, 0.9086, 0.03923, 0.0631, 0.9059, 0.08201, 0.9244, 0.07582, 0.9313, 0.05579, 0.9118, 0.07176, 0.8985, 0.08912, 0.9155, 0.08201, 0.9244, 0.0631, 0.9059, 0.07943, 0.8916, 0.09525, 0.9071, 0.08912, 0.9155, 0.07176, 0.8985, 0.1516, 0.8347, 0.1538, 0.8491, 0.1449, 0.8553, 0.1425, 0.8398, 0.9166, 0.1257, 0.9166, 0.1404, 0.9056, 0.1387, 0.9056, 0.1236, 0.9277, 0.1236, 0.9277, 0.1387, 0.9166, 0.1404, 0.9166, 0.1257, 0.9113, 0.877, 0.8954, 0.8926, 0.8919, 0.8868, 0.9066, 0.8723, 0.9189, 0.884, 0.9016, 0.901, 0.8954, 0.8926, 0.9113, 0.877, 0.9276, 0.8914, 0.9087, 0.9099, 0.9016, 0.901, 0.9189, 0.884, 0.9349, 0.8972, 0.9149, 0.9168, 0.9087, 0.9099, 0.9276, 0.8914, 0.9086, 0.03923, 0.9086, 0.06027, 0.8975, 0.06203, 0.8975, 0.04142, 0.9196, 0.06203, 0.9196, 0.08525, 0.9086, 0.08419, 0.9086, 0.06027, 0.08201, 0.9244, 0.1028, 0.9373, 0.09851, 0.9453, 0.07582, 0.9313, 0.08912, 0.9155, 0.1074, 0.9269, 0.1028, 0.9373, 0.08201, 0.9244, 0.09525, 0.9071, 0.1109, 0.917, 0.1074, 0.9269, 0.08912, 0.9155, 0.9056, 0.1387, 0.9056, 0.1528, 0.8975, 0.1499, 0.8975, 0.1339, 0.9166, 0.1404, 0.9166, 0.1539, 0.9056, 0.1528, 0.9056, 0.1387, 0.9277, 0.1387, 0.9277, 0.1528, 0.9166, 0.1539, 0.9166, 0.1404, 0.9358, 0.1339, 0.9358, 0.1499, 0.9277, 0.1528, 0.9277, 0.1387, 0.9016, 0.901, 0.8833, 0.9124, 0.8798, 0.9024, 0.8954, 0.8926, 0.9087, 0.9099, 0.8879, 0.9228, 0.8833, 0.9124, 0.9016, 0.901, 0.9149, 0.9168, 0.8922, 0.9308, 0.8879, 0.9228, 0.9087, 0.9099, 0.9086, 0.06027, 0.9086, 0.08419, 0.8975, 0.08525, 0.8975, 0.06203, 0.9196, 0.08525, 0.9196, 0.1107, 0.9086, 0.1107, 0.9086, 0.08419, 0.1028, 0.9373, 0.1249, 0.9425, 0.1235, 0.9511, 0.09851, 0.9453, 0.1074, 0.9269, 0.1255, 0.9313, 0.1249, 0.9425, 0.1028, 0.9373, 0.1109, 0.917, 0.1251, 0.9205, 0.1255, 0.9313, 0.1074, 0.9269, 0.9056, 0.1528, 0.9056, 0.1642, 0.8975, 0.1643, 0.8975, 0.1499, 0.9166, 0.1539, 0.9166, 0.1642, 0.9056, 0.1642, 0.9056, 0.1528, 0.9277, 0.1528, 0.9277, 0.1642, 0.9166, 0.1642, 0.9166, 0.1539, 0.9358, 0.1499, 0.9358, 0.1643, 0.9277, 0.1642, 0.9277, 0.1528, 0.8833, 0.9124, 0.8652, 0.9167, 0.8656, 0.9059, 0.8798, 0.9024, 0.8879, 0.9228, 0.8658, 0.9279, 0.8652, 0.9167, 0.8833, 0.9124, 0.8922, 0.9308, 0.8672, 0.9366, 0.8658, 0.9279, 0.8879, 0.9228, 0.9086, 0.08419, 0.9086, 0.1107, 0.8975, 0.1107, 0.8975, 0.08525, 0.5416, 0.7492, 0.5622, 0.7848, 0.553, 0.7887, 0.5337, 0.7552, 0.5337, 0.7552, 0.553, 0.7887, 0.5315, 0.7976, 0.5152, 0.7694, 0.3153, 0.3267, 0.3371, 0.3242, 0.3445, 0.3475, 0.324, 0.3499, 0.553, 0.7887, 0.563, 0.8261, 0.54, 0.8292, 0.5315, 0.7976, 0.3371, 0.3242, 0.3673, 0.3222, 0.3728, 0.3456, 0.3445, 0.3475, 0.563, 0.8261, 0.563, 0.8647, 0.54, 0.8618, 0.54, 0.8292, 0.3673, 0.3222, 0.4036, 0.3208, 0.407, 0.3443, 0.3728, 0.3456, 0.563, 0.8647, 0.553, 0.9021, 0.5315, 0.8933, 0.54, 0.8618, 0.4036, 0.3208, 0.4438, 0.3202, 0.4447, 0.3437, 0.407, 0.3443, 0.553, 0.9021, 0.5337, 0.9356, 0.5152, 0.9216, 0.5315, 0.8933, 0.4438, 0.3202, 0.4849, 0.3203, 0.4833, 0.3438, 0.4447, 0.3437, 0.5337, 0.9356, 0.5063, 0.9629, 0.4921, 0.9446, 0.5152, 0.9216, 0.4849, 0.3203, 0.5243, 0.3211, 0.5203, 0.3446, 0.4833, 0.3438, 0.5063, 0.9629, 0.4729, 0.9822, 0.4639, 0.961, 0.4921, 0.9446, 0.5243, 0.3211, 0.5592, 0.3227, 0.5531, 0.3461, 0.5203, 0.3446, 0.4729, 0.9822, 0.4355, 0.9922, 0.4324, 0.9694, 0.4639, 0.961, 0.006407, 0.6773, 0.03661, 0.6773, 0.04215, 0.7002, 0.01378, 0.7002, 0.4355, 0.9922, 0.3968, 0.9922, 0.3997, 0.9694, 0.4324, 0.9694, 0.03661, 0.6773, 0.07303, 0.6773, 0.07635, 0.7002, 0.04215, 0.7002, 0.3968, 0.9922, 0.3595, 0.9822, 0.3682, 0.9609, 0.3997, 0.9694, 0.07303, 0.6773, 0.1132, 0.6773, 0.1141, 0.7002, 0.07635, 0.7002, 0.3595, 0.9822, 0.326, 0.9629, 0.34, 0.9446, 0.3682, 0.9609, 0.1132, 0.6773, 0.1543, 0.6773, 0.1527, 0.7002, 0.1141, 0.7002, 0.326, 0.9629, 0.2986, 0.9355, 0.3169, 0.9216, 0.34, 0.9446, 0.1543, 0.6773, 0.1937, 0.6773, 0.1897, 0.7002, 0.1527, 0.7002, 0.2986, 0.9355, 0.2793, 0.902, 0.3006, 0.8933, 0.3169, 0.9216, 0.1937, 0.6773, 0.2285, 0.6773, 0.2224, 0.7002, 0.1897, 0.7002, 0.2793, 0.902, 0.2693, 0.8647, 0.2921, 0.8618, 0.3006, 0.8933, 0.2285, 0.6773, 0.2565, 0.6773, 0.2487, 0.7002, 0.2224, 0.7002, 0.2693, 0.8647, 0.2693, 0.826, 0.2921, 0.8291, 0.2921, 0.8618, 0.006407, 0.3249, 0.03447, 0.3227, 0.04057, 0.3461, 0.01421, 0.3481, 0.2693, 0.826, 0.2793, 0.7887, 0.3006, 0.7976, 0.2921, 0.8291, 0.03447, 0.3227, 0.06937, 0.3211, 0.07335, 0.3446, 0.04057, 0.3461, 0.2793, 0.7887, 0.2986, 0.7552, 0.3169, 0.7694, 0.3006, 0.7976, 0.06937, 0.3211, 0.1087, 0.3203, 0.1103, 0.3438, 0.07335, 0.3446, 0.2986, 0.7552, 0.326, 0.7278, 0.34, 0.7463, 0.3169, 0.7694, 0.1087, 0.3203, 0.1499, 0.3202, 0.149, 0.3437, 0.1103, 0.3438, 0.326, 0.7278, 0.3595, 0.7085, 0.3682, 0.73, 0.34, 0.7463, 0.1499, 0.3202, 0.19, 0.3208, 0.1867, 0.3443, 0.149, 0.3437, 0.3595, 0.7085, 0.3968, 0.6985, 0.3997, 0.7215, 0.3682, 0.73, 0.19, 0.3208, 0.2264, 0.3222, 0.2208, 0.3456, 0.1867, 0.3443, 0.3968, 0.6985, 0.4355, 0.6985, 0.4324, 0.7215, 0.3997, 0.7215, 0.2264, 0.3222, 0.2565, 0.3242, 0.2491, 0.3475, 0.2208, 0.3456, 0.4355, 0.6985, 0.4729, 0.7085, 0.4639, 0.73, 0.4324, 0.7215, 0.2565, 0.3242, 0.2784, 0.3267, 0.2696, 0.3499, 0.2491, 0.3475, 0.4729, 0.7085, 0.5063, 0.7279, 0.4921, 0.7463, 0.4639, 0.73, 0.5125, 0.72, 0.5416, 0.7492, 0.5337, 0.7552, 0.5063, 0.7279, 0.5063, 0.7279, 0.5337, 0.7552, 0.5152, 0.7694, 0.4921, 0.7463, 0.5152, 0.7694, 0.5315, 0.7976, 0.54, 0.8292, 0.54, 0.8618, 0.5315, 0.8933, 0.5152, 0.9216, 0.4921, 0.9446, 0.4639, 0.961, 0.4324, 0.9694, 0.3997, 0.9694, 0.3682, 0.9609, 0.34, 0.9446, 0.3169, 0.9216, 0.3006, 0.8933, 0.2921, 0.8618, 0.2921, 0.8291, 0.3006, 0.7976, 0.3169, 0.7694, 0.34, 0.7463, 0.3682, 0.73, 0.3997, 0.7215, 0.4324, 0.7215, 0.4639, 0.73, 0.4921, 0.7463])
me_cylinder_001.materials.append(None)
me_cylinder_001.update()

# ---- objects
ob_cup = bpy.data.objects.new('Cup', me_cylinder_001)

# ---- transforms, parenting, visibility, modifiers, constraints
ob_cup.location = (0.0, 0.0, 0.0)
ob_cup.scale = (0.04984, 0.04984, 0.04984)
_m = ob_cup.modifiers.new('Auto Smooth', 'NODES')
_m.node_group = ng_auto_smooth
_gi = [s.identifier for s in ng_auto_smooth.interface.items_tree if s.item_type == 'SOCKET' and s.in_out == 'INPUT']
_m[_gi[1]] = 1.047  # Angle

# ---- collection membership
col_collection.objects.link(ob_cup)

# ---- scene / render settings (as saved in the file)
scene.frame_start = 1; scene.frame_end = 250; scene.frame_set(1)
scene.render.engine = 'CYCLES'
scene.cycles.sampling_pattern = 'TABULATED_SOBOL'
scene.cycles.bake_type = 'AO'
bpy.context.view_layer.update()

# ---- added for rendering (the .blend has no active camera and no usable light): camera, sun
cam_auto = bpy.data.cameras.new('AutoCamera')
cam_auto.lens = 50.0
cam_auto.sensor_width = 36.0
cam_auto.clip_end = 1000.0
ob_auto_camera = bpy.data.objects.new('AutoCamera', cam_auto)
scene.collection.objects.link(ob_auto_camera)
ob_auto_camera.location = (0.186007, -0.205111, 0.203627)
ob_auto_camera.rotation_euler = (1.09748, -7.21219e-08, 0.694738)
scene.camera = ob_auto_camera
light_auto_sun = bpy.data.lights.new('AutoSun', 'SUN')
light_auto_sun.energy = 3.0
light_auto_sun.angle = 0.0523599
ob_auto_sun = bpy.data.objects.new('AutoSun', light_auto_sun)
scene.collection.objects.link(ob_auto_sun)
ob_auto_sun.rotation_euler = (0.872665, 0.174533, 0.523599)
bpy.context.view_layer.update()
